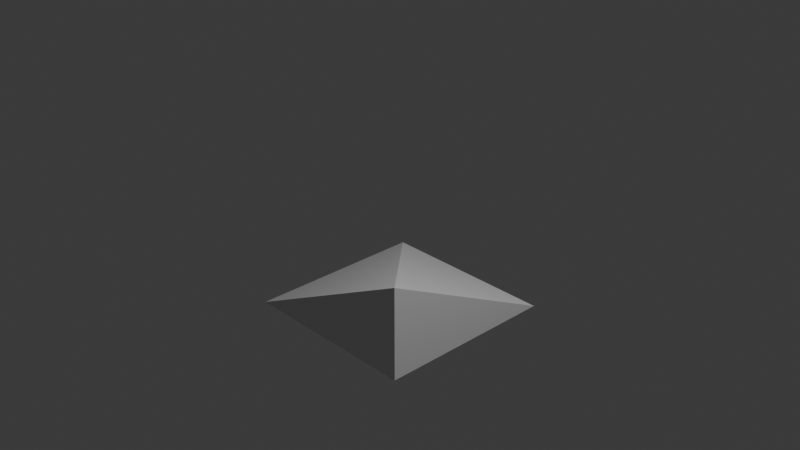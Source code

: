 # Source: slopecurve1.blend  (saved by Blender 4.0.36; exported with 4.5.12 LTS)
import bpy
from mathutils import Matrix  # noqa: F401  (used for matrix-valued properties, if any)

bpy.ops.wm.read_factory_settings(use_empty=True)
scene = bpy.context.scene
scene.name = 'Scene'

# ---- collections
col_collection = bpy.data.collections.new('Collection'); scene.collection.children.link(col_collection)

# ---- materials (node trees are filled in below, after node groups)
mat_material = bpy.data.materials.new('Material')
mat_material.alpha_threshold = 0.0
mat_material.use_transparent_shadow = False
mat_material.roughness = 0.5
mat_material.line_color = (0.0, 0.0, 0.0, 1.0)

# ---- material node trees
mat_material.use_nodes = True; mat_material.node_tree.nodes.clear()
_N = mat_material.node_tree.nodes; _L = mat_material.node_tree.links
n0 = _N.new('ShaderNodeOutputMaterial'); n0.name = 'Material Output'; n0.location = (300, 300)
n1 = _N.new('ShaderNodeBsdfPrincipled'); n1.name = 'Principled BSDF'; n1.location = (10, 300)
n1.inputs[3].default_value = 1.45
_L.new(n1.outputs[0], n0.inputs[0])
n0.is_active_output = True

# ---- world
world_world = bpy.data.worlds.new('World'); scene.world = world_world
world_world.use_nodes = True; world_world.node_tree.nodes.clear()
_N = world_world.node_tree.nodes; _L = world_world.node_tree.links
n0 = _N.new('ShaderNodeOutputWorld'); n0.name = 'World Output'; n0.location = (300, 300)
n1 = _N.new('ShaderNodeBackground'); n1.name = 'Background'; n1.location = (10, 300)
n1.inputs[0].default_value = (0.05088, 0.05088, 0.05088, 1.0)
_L.new(n1.outputs[0], n0.inputs[0])
n0.is_active_output = True
world_world.color = (0.05088, 0.05088, 0.05088)
world_world.use_sun_shadow = False
world_world.sun_shadow_jitter_overblur = 0.0

# ---- cameras
cam_camera = bpy.data.cameras.new('Camera')
cam_camera.clip_end = 100.0
cam_camera.ortho_scale = 7.314

# ---- lights
light_light = bpy.data.lights.new('Light', 'POINT')
light_light.transmission_factor = 0.0
light_light.use_soft_falloff = False
light_light.energy = 1000.0
light_light.shadow_soft_size = 0.1
light_light.shadow_maximum_resolution = 0.006
light_light.use_absolute_resolution = True

# ---- meshes
me_cube = bpy.data.meshes.new('Cube')
me_cube.from_pydata([(1.0, 1.0, -1.0), (1.0, -1.0, -1.0), (-1.0, 1.0, -1.0), (-1.0, -1.0, -1.0), (1.0, -1.0, 0.0)], [], [(2, 0, 1, 3), (2, 4, 0), (4, 1, 0), (3, 4, 2), (1, 4, 3)])
_uv = me_cube.uv_layers.new(name='UVMap')
_uv.uv.foreach_set('vector', [0.125, 0.5, 0.375, 0.5, 0.375, 0.75, 0.125, 0.75, 0.0, 0.0, 0.5, 0.75, 0.375, 0.5, 0.5, 0.75, 0.375, 0.75, 0.375, 0.5, 0.375, 1.0, 0.5, 1.0, 0.0, 0.0, 0.375, 0.75, 0.5, 1.0, 0.375, 1.0])
me_cube.materials.append(mat_material)
me_cube.use_mirror_vertex_groups = False
me_cube.update()

# ---- objects
ob_cube = bpy.data.objects.new('Cube', me_cube)
ob_light = bpy.data.objects.new('Light', light_light)
ob_camera = bpy.data.objects.new('Camera', cam_camera)

# ---- transforms, parenting, visibility, modifiers, constraints
ob_cube.location = (0.0, 0.0, 0.0)
ob_cube.lock_rotations_4d = False
ob_cube.empty_display_type = 'ARROWS'
ob_cube.lineart.crease_threshold = 0.0
ob_light.location = (4.076, 1.005, 5.904)
ob_light.rotation_euler = (0.6503, 0.05522, 1.866)
ob_light.lock_rotations_4d = False
ob_light.empty_display_type = 'ARROWS'
ob_light.color = (0.0, 0.0, 0.0, 0.0)
ob_light.lineart.crease_threshold = 0.0
ob_camera.location = (7.359, -6.926, 4.958)
ob_camera.rotation_euler = (1.109, 0.0, 0.8149)
ob_camera.lock_rotations_4d = False
ob_camera.empty_display_type = 'ARROWS'
ob_camera.color = (0.0, 0.0, 0.0, 0.0)
ob_camera.display_type = 'WIRE'
ob_camera.lineart.crease_threshold = 0.0

# ---- collection membership
col_collection.objects.link(ob_cube)
col_collection.objects.link(ob_light)
col_collection.objects.link(ob_camera)

# ---- scene / render settings (as saved in the file)
scene.camera = ob_camera
scene.frame_start = 1; scene.frame_end = 250; scene.frame_set(1)
scene.render.engine = 'BLENDER_EEVEE_NEXT'
scene.cycles.sampling_pattern = 'TABULATED_SOBOL'
bpy.context.view_layer.update()
